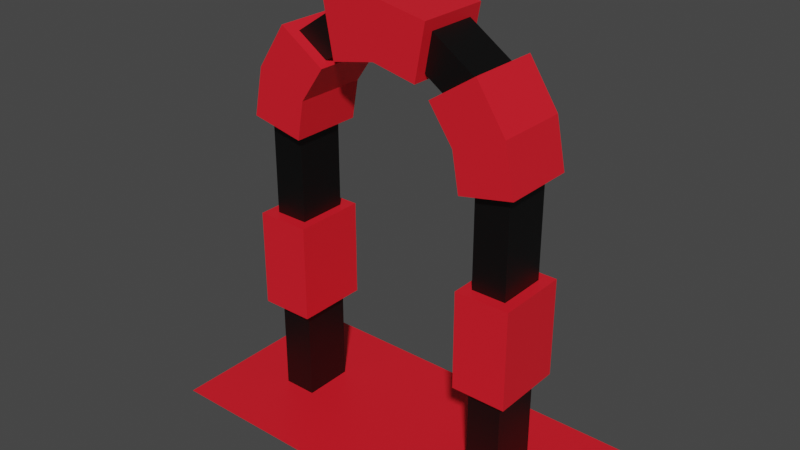 # Source: portal1.blend  (saved by Blender 2.92.15; exported with 4.5.12 LTS)
import bpy
from mathutils import Matrix  # noqa: F401  (used for matrix-valued properties, if any)

bpy.ops.wm.read_factory_settings(use_empty=True)
scene = bpy.context.scene
scene.name = 'Scene'

# ---- collections
col_collection = bpy.data.collections.new('Collection'); scene.collection.children.link(col_collection)

# ---- materials (node trees are filled in below, after node groups)
mat_material_002 = bpy.data.materials.new('Material.002')
mat_material_002.use_transparent_shadow = False
mat_material_001 = bpy.data.materials.new('Material.001')
mat_material_001.use_transparent_shadow = False

# ---- material node trees
mat_material_002.use_nodes = True; mat_material_002.node_tree.nodes.clear()
_N = mat_material_002.node_tree.nodes; _L = mat_material_002.node_tree.links
n0 = _N.new('ShaderNodeBsdfPrincipled'); n0.name = 'Principled BSDF'; n0.location = (10, 300)
n0.distribution = 'GGX'
n0.subsurface_method = 'BURLEY'
n0.inputs[0].default_value = (0.0, 0.0, 0.0, 1.0)
n0.inputs[3].default_value = 1.45
n0.inputs[27].default_value = (0.0, 0.0, 0.0, 1.0)
n0.inputs[28].default_value = 1.0
n1 = _N.new('ShaderNodeOutputMaterial'); n1.name = 'Material Output'; n1.location = (300, 300)
_L.new(n0.outputs[0], n1.inputs[0])
n1.is_active_output = True
mat_material_001.use_nodes = True; mat_material_001.node_tree.nodes.clear()
_N = mat_material_001.node_tree.nodes; _L = mat_material_001.node_tree.links
n0 = _N.new('ShaderNodeBsdfPrincipled'); n0.name = 'Principled BSDF'; n0.location = (10, 300)
n0.distribution = 'GGX'
n0.subsurface_method = 'BURLEY'
n0.inputs[0].default_value = (0.8, 0.01106, 0.02303, 1.0)
n0.inputs[3].default_value = 1.45
n0.inputs[27].default_value = (0.0, 0.0, 0.0, 1.0)
n0.inputs[28].default_value = 1.0
n1 = _N.new('ShaderNodeOutputMaterial'); n1.name = 'Material Output'; n1.location = (300, 300)
_L.new(n0.outputs[0], n1.inputs[0])
n1.is_active_output = True

# ---- world
world_world = bpy.data.worlds.new('World'); scene.world = world_world
world_world.use_nodes = True; world_world.node_tree.nodes.clear()
_N = world_world.node_tree.nodes; _L = world_world.node_tree.links
n0 = _N.new('ShaderNodeOutputWorld'); n0.name = 'World Output'; n0.location = (300, 300)
n1 = _N.new('ShaderNodeBackground'); n1.name = 'Background'; n1.location = (10, 300)
n1.inputs[0].default_value = (0.05088, 0.05088, 0.05088, 1.0)
_L.new(n1.outputs[0], n0.inputs[0])
n0.is_active_output = True
world_world.color = (0.05088, 0.05088, 0.05088)
world_world.use_sun_shadow = False
world_world.sun_shadow_jitter_overblur = 0.0

# ---- meshes
me_plane_002 = bpy.data.meshes.new('Plane.002')
me_plane_002.from_pydata([(-1.0, -1.0, 0.0), (1.0, -1.0, 0.0), (0.0, 2.955, -0.5099), (1.0, -1.0, -0.5099), (0.0, 2.955, -8.545e-08), (-1.0, 1.971, -6.42e-08), (-0.3928, 2.88, -8.384e-08), (-0.7119, 2.667, -7.923e-08), (-0.9251, 2.348, -7.233e-08), (-1.0, -1.0, -0.5099), (1.0, 1.971, -6.42e-08), (0.3928, 2.88, -8.384e-08), (0.7119, 2.667, -7.923e-08), (0.9251, 2.348, -7.233e-08), (-1.0, 1.971, -0.5099), (-0.3928, 2.88, -0.5099), (-0.7119, 2.667, -0.5099), (-0.9251, 2.348, -0.5099), (1.0, 1.971, -0.5099), (0.3928, 2.88, -0.5099), (0.7119, 2.667, -0.5099), (0.9251, 2.348, -0.5099), (1.254, 2.484, -0.5099), (0.9637, 2.919, -0.5099), (0.5278, 3.21, -0.5099), (0.0, 3.31, -0.5099), (0.5278, 3.21, -8.384e-08), (0.0, 3.31, -8.545e-08), (1.349, 2.006, -0.5099), (-1.349, 2.006, -6.42e-08), (-1.349, -1.0, 0.0), (1.349, -1.0, 0.0), (1.349, 2.006, -6.42e-08), (1.254, 2.484, -7.233e-08), (0.9637, 2.919, -7.923e-08), (1.349, -1.0, -0.5099), (-1.349, 2.006, -0.5099), (-1.349, -1.0, -0.5099), (-0.5278, 3.21, -8.384e-08), (-0.9637, 2.919, -7.923e-08), (-1.254, 2.484, -7.233e-08), (-0.5278, 3.21, -0.5099), (-0.9637, 2.919, -0.5099), (-1.254, 2.484, -0.5099)], [], [(7, 16, 15, 6), (10, 18, 3, 1), (4, 2, 19, 11), (13, 21, 18, 10), (8, 17, 16, 7), (12, 20, 21, 13), (5, 14, 17, 8), (0, 9, 14, 5), (6, 15, 2, 4), (11, 19, 20, 12), (39, 38, 41, 42), (32, 31, 35, 28), (27, 26, 24, 25), (33, 32, 28, 22), (40, 39, 42, 43), (34, 33, 22, 23), (29, 40, 43, 36), (30, 29, 36, 37), (38, 27, 25, 41), (26, 34, 23, 24), (14, 9, 37, 36), (18, 21, 22, 28), (16, 17, 43, 42), (6, 4, 27, 38), (0, 5, 29, 30), (17, 14, 36, 43), (7, 6, 38, 39), (10, 1, 31, 32), (8, 7, 39, 40), (13, 10, 32, 33), (1, 3, 35, 31), (5, 8, 40, 29), (12, 13, 33, 34), (21, 20, 23, 22), (20, 19, 24, 23), (9, 0, 30, 37), (11, 12, 34, 26), (19, 2, 25, 24), (2, 15, 41, 25), (3, 18, 28, 35), (4, 11, 26, 27), (15, 16, 42, 41)])
_uv = me_plane_002.uv_layers.new(name='UVMap')
_uv.uv.foreach_set('vector', [0.0, 0.0, 0.0, 0.0, 0.0, 0.0, 0.0, 0.0, 0.0, 0.0, 0.0, 0.0, 0.0, 0.0, 0.0, 0.0, 0.0, 0.0, 0.0, 0.0, 0.0, 0.0, 0.0, 0.0, 0.0, 0.0, 0.0, 0.0, 0.0, 0.0, 0.0, 0.0, 0.0, 0.0, 0.0, 0.0, 0.0, 0.0, 0.0, 0.0, 0.0, 0.0, 0.0, 0.0, 0.0, 0.0, 0.0, 0.0, 0.0, 0.0, 0.0, 0.0, 0.0, 0.0, 0.0, 0.0, 0.0, 0.0, 0.0, 0.0, 0.0, 0.0, 0.0, 0.0, 0.0, 0.0, 0.0, 0.0, 0.0, 0.0, 0.0, 0.0, 0.0, 0.0, 0.0, 0.0, 0.0, 0.0, 0.0, 0.0, 0.0, 0.0, 0.0, 0.0, 0.0, 0.0, 0.0, 0.0, 0.0, 0.0, 0.0, 0.0, 0.0, 0.0, 0.0, 0.0, 0.0, 0.0, 0.0, 0.0, 0.0, 0.0, 0.0, 0.0, 0.0, 0.0, 0.0, 0.0, 0.0, 0.0, 0.0, 0.0, 0.0, 0.0, 0.0, 0.0, 0.0, 0.0, 0.0, 0.0, 0.0, 0.0, 0.0, 0.0, 0.0, 0.0, 0.0, 0.0, 0.0, 0.0, 0.0, 0.0, 0.0, 0.0, 0.0, 0.0, 0.0, 0.0, 0.0, 0.0, 0.0, 0.0, 0.0, 0.0, 0.0, 0.0, 0.0, 0.0, 0.0, 0.0, 0.0, 0.0, 0.0, 0.0, 0.0, 0.0, 0.0, 0.0, 0.0, 0.0, 0.0, 0.0, 0.0, 0.0, 0.0, 0.0, 0.0, 0.0, 0.0, 0.0, 0.0, 0.0, 0.0, 0.0, 0.0, 0.0, 0.0, 0.0, 0.0, 0.0, 0.0, 0.0, 0.0, 0.0, 0.0, 0.0, 0.0, 0.0, 0.0, 0.0, 0.0, 0.0, 0.0, 0.0, 0.0, 0.0, 0.0, 0.0, 0.0, 0.0, 0.0, 0.0, 0.0, 0.0, 0.0, 0.0, 0.0, 0.0, 0.0, 0.0, 0.0, 0.0, 0.0, 0.0, 0.0, 0.0, 0.0, 0.0, 0.0, 0.0, 0.0, 0.0, 0.0, 0.0, 0.0, 0.0, 0.0, 0.0, 0.0, 0.0, 0.0, 0.0, 0.0, 0.0, 0.0, 0.0, 0.0, 0.0, 0.0, 0.0, 0.0, 0.0, 0.0, 0.0, 0.0, 0.0, 0.0, 0.0, 0.0, 0.0, 0.0, 0.0, 0.0, 0.0, 0.0, 0.0, 0.0, 0.0, 0.0, 0.0, 0.0, 0.0, 0.0, 0.0, 0.0, 0.0, 0.0, 0.0, 0.0, 0.0, 0.0, 0.0, 0.0, 0.0, 0.0, 0.0, 0.0, 0.0, 0.0, 0.0, 0.0, 0.0, 0.0, 0.0, 0.0, 0.0, 0.0, 0.0, 0.0, 0.0, 0.0, 0.0, 0.0, 0.0, 0.0, 0.0, 0.0, 0.0, 0.0, 0.0, 0.0, 0.0, 0.0, 0.0, 0.0, 0.0, 0.0, 0.0, 0.0, 0.0, 0.0, 0.0, 0.0, 0.0, 0.0, 0.0, 0.0, 0.0, 0.0, 0.0, 0.0, 0.0, 0.0, 0.0, 0.0, 0.0, 0.0, 0.0, 0.0, 0.0, 0.0, 0.0, 0.0, 0.0, 0.0, 0.0])
me_plane_002.materials.append(mat_material_002)
me_plane_002.use_remesh_fix_poles = True
me_plane_002.use_remesh_preserve_attributes = False
me_plane_002.use_mirror_vertex_groups = False
me_plane_002.update()
me_plane_003 = bpy.data.meshes.new('Plane.003')
me_plane_003.from_pydata([(1.358, 2.527, -0.6262), (1.057, 2.981, -0.6262), (0.5487, 3.32, -0.6262), (0.0, 3.423, -0.6262), (0.5487, 3.32, 0.1163), (0.0, 3.423, 0.1163), (1.459, 2.028, -0.6262), (-1.459, 2.028, 0.1163), (1.459, 2.028, 0.1163), (1.358, 2.527, 0.1163), (1.057, 2.981, 0.1163), (-1.459, 2.028, -0.6262), (-0.5487, 3.32, 0.1163), (-1.057, 2.981, 0.1163), (-1.358, 2.527, 0.1163), (-0.5487, 3.32, -0.6262), (-1.057, 2.981, -0.6262), (-1.358, 2.527, -0.6262), (1.461, 0.001906, 0.1163), (1.461, 1.004, 0.1163), (1.461, 0.001906, -0.6262), (1.461, 1.004, -0.6262), (-1.461, 1.004, 0.1163), (-1.461, 0.001906, 0.1163), (-1.461, 1.004, -0.6262), (-1.461, 0.001906, -0.6262), (0.8435, 2.314, -0.6262), (0.593, 2.673, -0.6262), (0.4465, 2.773, -0.6262), (0.0, 2.866, -0.6262), (0.4465, 2.773, 0.1163), (0.0, 2.866, 0.1163), (0.9138, 1.917, -0.6262), (0.9138, 1.917, 0.1163), (0.8435, 2.314, 0.1163), (0.593, 2.673, 0.1163), (-0.4465, 2.773, 0.1163), (-0.593, 2.673, 0.1163), (-0.8435, 2.314, 0.1163), (-0.9138, 1.917, 0.1163), (-0.4465, 2.773, -0.6262), (-0.593, 2.673, -0.6262), (-0.8435, 2.314, -0.6262), (-0.9138, 1.917, -0.6262), (0.9048, 0.001906, 0.1163), (0.9048, 1.004, 0.1163), (0.9048, 0.001906, -0.6262), (0.9048, 1.004, -0.6262), (-0.9048, 1.004, 0.1163), (-0.9048, 0.001906, 0.1163), (-0.9048, 1.004, -0.6262), (-0.9048, 0.001906, -0.6262), (-1.995, -1.0, 0.7646), (1.995, -1.0, 0.7646), (-1.995, -1.0, -1.235), (1.995, -1.0, -1.235)], [], [(5, 3, 2, 4), (9, 0, 6, 8), (14, 17, 16, 13), (10, 1, 0, 9), (7, 11, 17, 14), (12, 15, 3, 5), (19, 21, 20, 18), (23, 25, 24, 22), (31, 30, 28, 29), (34, 33, 32, 26), (38, 37, 41, 42), (35, 34, 26, 27), (39, 38, 42, 43), (36, 31, 29, 40), (45, 44, 46, 47), (49, 48, 50, 51), (8, 6, 32, 33), (25, 23, 49, 51), (10, 9, 34, 35), (11, 7, 39, 43), (13, 16, 41, 37), (22, 24, 50, 48), (12, 5, 31, 36), (19, 18, 44, 45), (15, 12, 36, 40), (14, 13, 37, 38), (20, 21, 47, 46), (0, 1, 27, 26), (7, 14, 38, 39), (21, 19, 45, 47), (2, 3, 29, 28), (4, 2, 28, 30), (3, 15, 40, 29), (18, 20, 46, 44), (5, 4, 30, 31), (16, 17, 42, 41), (23, 22, 48, 49), (6, 0, 26, 32), (17, 11, 43, 42), (24, 25, 51, 50), (9, 8, 33, 34), (1, 10, 35, 27), (52, 53, 55, 54)])
_uv = me_plane_003.uv_layers.new(name='UVMap')
_uv.uv.foreach_set('vector', [0.0, 0.0, 0.0, 0.0, 0.0, 0.0, 0.0, 0.0, 0.0, 0.0, 0.0, 0.0, 0.0, 0.0, 0.0, 0.0, 0.0, 0.0, 0.0, 0.0, 0.0, 0.0, 0.0, 0.0, 0.0, 0.0, 0.0, 0.0, 0.0, 0.0, 0.0, 0.0, 0.0, 0.0, 0.0, 0.0, 0.0, 0.0, 0.0, 0.0, 0.0, 0.0, 0.0, 0.0, 0.0, 0.0, 0.0, 0.0, 0.0, 0.0, 0.0, 0.0, 0.0, 0.0, 0.0, 0.0, 0.0, 0.0, 0.0, 0.0, 0.0, 0.0, 0.0, 0.0, 0.0, 0.0, 0.0, 0.0, 0.0, 0.0, 0.0, 0.0, 0.0, 0.0, 0.0, 0.0, 0.0, 0.0, 0.0, 0.0, 0.0, 0.0, 0.0, 0.0, 0.0, 0.0, 0.0, 0.0, 0.0, 0.0, 0.0, 0.0, 0.0, 0.0, 0.0, 0.0, 0.0, 0.0, 0.0, 0.0, 0.0, 0.0, 0.0, 0.0, 0.0, 0.0, 0.0, 0.0, 0.0, 0.0, 0.0, 0.0, 0.0, 0.0, 0.0, 0.0, 0.0, 0.0, 0.0, 0.0, 0.0, 0.0, 0.0, 0.0, 0.0, 0.0, 0.0, 0.0, 0.0, 0.0, 0.0, 0.0, 0.0, 0.0, 0.0, 0.0, 0.0, 0.0, 0.0, 0.0, 0.0, 0.0, 0.0, 0.0, 0.0, 0.0, 0.0, 0.0, 0.0, 0.0, 0.0, 0.0, 0.0, 0.0, 0.0, 0.0, 0.0, 0.0, 0.0, 0.0, 0.0, 0.0, 0.0, 0.0, 0.0, 0.0, 0.0, 0.0, 0.0, 0.0, 0.0, 0.0, 0.0, 0.0, 0.0, 0.0, 0.0, 0.0, 0.0, 0.0, 0.0, 0.0, 0.0, 0.0, 0.0, 0.0, 0.0, 0.0, 0.0, 0.0, 0.0, 0.0, 0.0, 0.0, 0.0, 0.0, 0.0, 0.0, 0.0, 0.0, 0.0, 0.0, 0.0, 0.0, 0.0, 0.0, 0.0, 0.0, 0.0, 0.0, 0.0, 0.0, 0.0, 0.0, 0.0, 0.0, 0.0, 0.0, 0.0, 0.0, 0.0, 0.0, 0.0, 0.0, 0.0, 0.0, 0.0, 0.0, 0.0, 0.0, 0.0, 0.0, 0.0, 0.0, 0.0, 0.0, 0.0, 0.0, 0.0, 0.0, 0.0, 0.0, 0.0, 0.0, 0.0, 0.0, 0.0, 0.0, 0.0, 0.0, 0.0, 0.0, 0.0, 0.0, 0.0, 0.0, 0.0, 0.0, 0.0, 0.0, 0.0, 0.0, 0.0, 0.0, 0.0, 0.0, 0.0, 0.0, 0.0, 0.0, 0.0, 0.0, 0.0, 0.0, 0.0, 0.0, 0.0, 0.0, 0.0, 0.0, 0.0, 0.0, 0.0, 0.0, 0.0, 0.0, 0.0, 0.0, 0.0, 0.0, 0.0, 0.0, 0.0, 0.0, 0.0, 0.0, 0.0, 0.0, 0.0, 0.0, 0.0, 0.0, 0.0, 0.0, 0.0, 0.0, 0.0, 0.0, 0.0, 0.0, 0.0, 0.0, 0.0, 0.0, 0.0, 0.0, 0.0, 0.0, 0.0, 0.0, 0.0, 0.0, 0.0, 0.0, 0.0, 0.0, 0.0, 0.0, 0.0, 0.0, 0.0, 0.0, 0.0, 0.0, 0.0, 0.0, 0.0, 0.0, 1.0, 0.0, 1.0, 1.0, 0.0, 1.0])
me_plane_003.materials.append(mat_material_001)
me_plane_003.use_remesh_fix_poles = True
me_plane_003.use_remesh_preserve_attributes = False
me_plane_003.use_mirror_vertex_groups = False
me_plane_003.update()

# ---- objects
ob_plane = bpy.data.objects.new('Plane', me_plane_002)
ob_plane_001 = bpy.data.objects.new('Plane.001', me_plane_003)

# ---- transforms, parenting, visibility, modifiers, constraints
ob_plane.location = (0.0, 0.0, 1.0)
ob_plane.rotation_euler = (1.571, -0.0, 0.0)
ob_plane.lineart.crease_threshold = 0.0
ob_plane_001.location = (0.0, 0.0, 1.0)
ob_plane_001.rotation_euler = (1.571, -0.0, 0.0)
ob_plane_001.lineart.crease_threshold = 0.0

# ---- collection membership
col_collection.objects.link(ob_plane)
col_collection.objects.link(ob_plane_001)

# ---- scene / render settings (as saved in the file)
scene.frame_start = 1; scene.frame_end = 250; scene.frame_set(1)
scene.render.engine = 'BLENDER_EEVEE_NEXT'
scene.cycles.use_denoising = False
scene.cycles.samples = 128
scene.cycles.sampling_pattern = 'TABULATED_SOBOL'
scene.cycles.use_adaptive_sampling = False
scene.cycles.use_light_tree = False
scene.view_settings.view_transform = 'Filmic'
bpy.context.view_layer.update()

# ---- added for rendering (the .blend has no active camera and no usable light): camera, sun
cam_auto = bpy.data.cameras.new('AutoCamera')
cam_auto.lens = 50.0
cam_auto.sensor_width = 36.0
cam_auto.clip_end = 1000.0
ob_auto_camera = bpy.data.objects.new('AutoCamera', cam_auto)
scene.collection.objects.link(ob_auto_camera)
ob_auto_camera.location = (5.81331, -6.74062, 6.8619)
ob_auto_camera.rotation_euler = (1.09748, -7.21219e-08, 0.694738)
scene.camera = ob_auto_camera
light_auto_sun = bpy.data.lights.new('AutoSun', 'SUN')
light_auto_sun.energy = 3.0
light_auto_sun.angle = 0.0523599
ob_auto_sun = bpy.data.objects.new('AutoSun', light_auto_sun)
scene.collection.objects.link(ob_auto_sun)
ob_auto_sun.rotation_euler = (0.872665, 0.174533, 0.523599)
bpy.context.view_layer.update()
